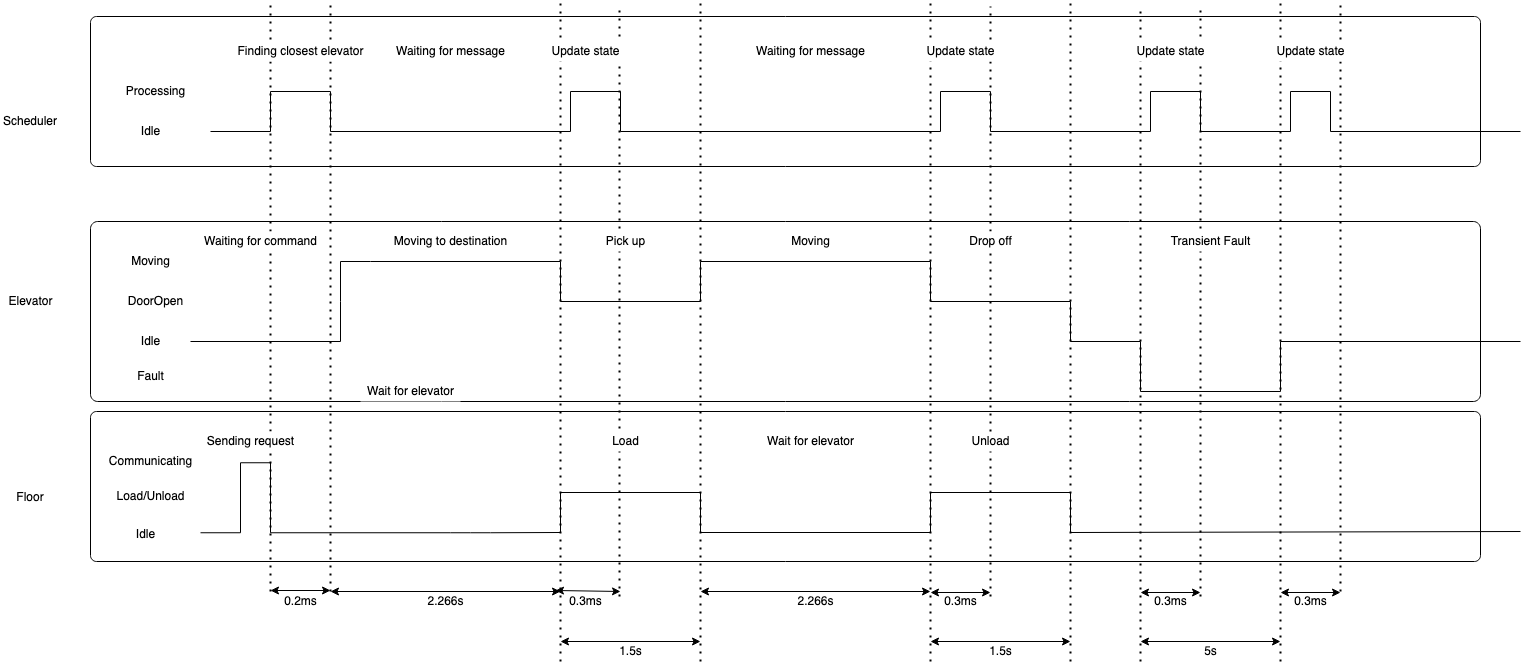

The diagram above was exported from draw.io. Its source (the exported page's mxGraphModel, read from the mxfile embedded in the PNG):
<mxGraphModel dx="1149" dy="926" grid="1" gridSize="10" guides="1" tooltips="1" connect="1" arrows="1" fold="1" page="1" pageScale="1" pageWidth="1100" pageHeight="850" math="0" shadow="0">
  <root>
    <mxCell id="66XpwtzKGTLIBAZlST0M-0" />
    <mxCell id="66XpwtzKGTLIBAZlST0M-1" parent="66XpwtzKGTLIBAZlST0M-0" />
    <mxCell id="66XpwtzKGTLIBAZlST0M-2" value="" style="rounded=1;whiteSpace=wrap;html=1;fillColor=none;arcSize=4;" vertex="1" parent="66XpwtzKGTLIBAZlST0M-1">
      <mxGeometry x="100" y="260" width="1390" height="180" as="geometry" />
    </mxCell>
    <mxCell id="66XpwtzKGTLIBAZlST0M-3" value="" style="rounded=1;whiteSpace=wrap;html=1;fillColor=none;arcSize=4;" vertex="1" parent="66XpwtzKGTLIBAZlST0M-1">
      <mxGeometry x="100" y="450" width="1390" height="150" as="geometry" />
    </mxCell>
    <mxCell id="66XpwtzKGTLIBAZlST0M-4" value="" style="rounded=1;whiteSpace=wrap;html=1;fillColor=none;arcSize=4;" vertex="1" parent="66XpwtzKGTLIBAZlST0M-1">
      <mxGeometry x="100" y="55" width="1390" height="150" as="geometry" />
    </mxCell>
    <mxCell id="66XpwtzKGTLIBAZlST0M-5" value="Floor" style="text;html=1;strokeColor=none;fillColor=none;align=center;verticalAlign=middle;whiteSpace=wrap;rounded=0;" vertex="1" parent="66XpwtzKGTLIBAZlST0M-1">
      <mxGeometry x="20" y="526.25" width="40" height="20" as="geometry" />
    </mxCell>
    <mxCell id="66XpwtzKGTLIBAZlST0M-6" value="Scheduler" style="text;html=1;strokeColor=none;fillColor=none;align=center;verticalAlign=middle;whiteSpace=wrap;rounded=0;" vertex="1" parent="66XpwtzKGTLIBAZlST0M-1">
      <mxGeometry x="20" y="150" width="40" height="20" as="geometry" />
    </mxCell>
    <mxCell id="66XpwtzKGTLIBAZlST0M-7" value="Elevator" style="text;html=1;align=center;verticalAlign=middle;resizable=0;points=[];autosize=1;strokeColor=none;" vertex="1" parent="66XpwtzKGTLIBAZlST0M-1">
      <mxGeometry x="10" y="330" width="60" height="20" as="geometry" />
    </mxCell>
    <mxCell id="66XpwtzKGTLIBAZlST0M-8" value="Processing" style="text;html=1;align=center;verticalAlign=middle;resizable=0;points=[];autosize=1;strokeColor=none;" vertex="1" parent="66XpwtzKGTLIBAZlST0M-1">
      <mxGeometry x="130" y="120" width="70" height="20" as="geometry" />
    </mxCell>
    <mxCell id="66XpwtzKGTLIBAZlST0M-9" value="Idle" style="text;html=1;align=center;verticalAlign=middle;resizable=0;points=[];autosize=1;strokeColor=none;" vertex="1" parent="66XpwtzKGTLIBAZlST0M-1">
      <mxGeometry x="145" y="160" width="30" height="20" as="geometry" />
    </mxCell>
    <mxCell id="66XpwtzKGTLIBAZlST0M-10" value="" style="endArrow=none;html=1;rounded=0;" edge="1" parent="66XpwtzKGTLIBAZlST0M-1">
      <mxGeometry width="50" height="50" relative="1" as="geometry">
        <mxPoint x="220" y="170" as="sourcePoint" />
        <mxPoint x="1530" y="170" as="targetPoint" />
        <Array as="points">
          <mxPoint x="280" y="170" />
          <mxPoint x="280" y="130" />
          <mxPoint x="340" y="130" />
          <mxPoint x="340" y="170" />
          <mxPoint x="580" y="170" />
          <mxPoint x="580" y="130" />
          <mxPoint x="630" y="130" />
          <mxPoint x="630" y="170" />
          <mxPoint x="950" y="170" />
          <mxPoint x="950" y="130" />
          <mxPoint x="1000" y="130" />
          <mxPoint x="1000" y="170" />
          <mxPoint x="1160" y="170" />
          <mxPoint x="1160" y="130" />
          <mxPoint x="1210" y="130" />
          <mxPoint x="1210" y="170" />
          <mxPoint x="1300" y="170" />
          <mxPoint x="1300" y="130" />
          <mxPoint x="1340" y="130" />
          <mxPoint x="1340" y="170" />
        </Array>
      </mxGeometry>
    </mxCell>
    <mxCell id="66XpwtzKGTLIBAZlST0M-11" value="Idle" style="text;html=1;align=center;verticalAlign=middle;resizable=0;points=[];autosize=1;strokeColor=none;" vertex="1" parent="66XpwtzKGTLIBAZlST0M-1">
      <mxGeometry x="145" y="370" width="30" height="20" as="geometry" />
    </mxCell>
    <mxCell id="66XpwtzKGTLIBAZlST0M-12" value="Moving" style="text;html=1;align=center;verticalAlign=middle;resizable=0;points=[];autosize=1;strokeColor=none;" vertex="1" parent="66XpwtzKGTLIBAZlST0M-1">
      <mxGeometry x="135" y="290" width="50" height="20" as="geometry" />
    </mxCell>
    <mxCell id="66XpwtzKGTLIBAZlST0M-13" value="DoorOpen" style="text;html=1;align=center;verticalAlign=middle;resizable=0;points=[];autosize=1;strokeColor=none;" vertex="1" parent="66XpwtzKGTLIBAZlST0M-1">
      <mxGeometry x="130" y="330" width="70" height="20" as="geometry" />
    </mxCell>
    <mxCell id="66XpwtzKGTLIBAZlST0M-14" value="" style="endArrow=none;html=1;rounded=0;" edge="1" parent="66XpwtzKGTLIBAZlST0M-1">
      <mxGeometry width="50" height="50" relative="1" as="geometry">
        <mxPoint x="200" y="380" as="sourcePoint" />
        <mxPoint x="1530" y="380" as="targetPoint" />
        <Array as="points">
          <mxPoint x="350" y="380" />
          <mxPoint x="350" y="340" />
          <mxPoint x="350" y="300" />
          <mxPoint x="380" y="300" />
          <mxPoint x="570" y="300" />
          <mxPoint x="570" y="340" />
          <mxPoint x="710" y="340" />
          <mxPoint x="710" y="300" />
          <mxPoint x="940" y="300" />
          <mxPoint x="940" y="340" />
          <mxPoint x="1080" y="340" />
          <mxPoint x="1080" y="380" />
          <mxPoint x="1150" y="380" />
          <mxPoint x="1150" y="430" />
          <mxPoint x="1290" y="430" />
          <mxPoint x="1290" y="380" />
        </Array>
      </mxGeometry>
    </mxCell>
    <mxCell id="66XpwtzKGTLIBAZlST0M-15" value="Idle" style="text;html=1;align=center;verticalAlign=middle;resizable=0;points=[];autosize=1;strokeColor=none;" vertex="1" parent="66XpwtzKGTLIBAZlST0M-1">
      <mxGeometry x="140" y="562.5" width="30" height="20" as="geometry" />
    </mxCell>
    <mxCell id="66XpwtzKGTLIBAZlST0M-16" value="Load/Unload" style="text;html=1;align=center;verticalAlign=middle;resizable=0;points=[];autosize=1;strokeColor=none;" vertex="1" parent="66XpwtzKGTLIBAZlST0M-1">
      <mxGeometry x="120" y="525" width="80" height="20" as="geometry" />
    </mxCell>
    <mxCell id="66XpwtzKGTLIBAZlST0M-17" value="Communicating" style="text;html=1;align=center;verticalAlign=middle;resizable=0;points=[];autosize=1;strokeColor=none;" vertex="1" parent="66XpwtzKGTLIBAZlST0M-1">
      <mxGeometry x="110" y="490" width="100" height="20" as="geometry" />
    </mxCell>
    <mxCell id="66XpwtzKGTLIBAZlST0M-18" value="" style="endArrow=none;html=1;rounded=0;" edge="1" parent="66XpwtzKGTLIBAZlST0M-1">
      <mxGeometry width="50" height="50" relative="1" as="geometry">
        <mxPoint x="210" y="571.25" as="sourcePoint" />
        <mxPoint x="1530" y="570" as="targetPoint" />
        <Array as="points">
          <mxPoint x="250" y="571.25" />
          <mxPoint x="250" y="501.25" />
          <mxPoint x="280" y="501.25" />
          <mxPoint x="280" y="571.25" />
          <mxPoint x="460" y="571.25" />
          <mxPoint x="480" y="571.25" />
          <mxPoint x="500" y="571.25" />
          <mxPoint x="570" y="571" />
          <mxPoint x="570" y="531" />
          <mxPoint x="710" y="531" />
          <mxPoint x="710" y="571" />
          <mxPoint x="940" y="571" />
          <mxPoint x="940" y="531" />
          <mxPoint x="1080" y="531" />
          <mxPoint x="1080" y="571" />
        </Array>
      </mxGeometry>
    </mxCell>
    <mxCell id="66XpwtzKGTLIBAZlST0M-19" value="" style="endArrow=none;dashed=1;html=1;dashPattern=1 3;strokeWidth=2;" edge="1" parent="66XpwtzKGTLIBAZlST0M-1">
      <mxGeometry width="50" height="50" relative="1" as="geometry">
        <mxPoint x="280" y="630" as="sourcePoint" />
        <mxPoint x="280" y="40" as="targetPoint" />
      </mxGeometry>
    </mxCell>
    <mxCell id="66XpwtzKGTLIBAZlST0M-20" value="" style="endArrow=none;dashed=1;html=1;dashPattern=1 3;strokeWidth=2;" edge="1" parent="66XpwtzKGTLIBAZlST0M-1">
      <mxGeometry width="50" height="50" relative="1" as="geometry">
        <mxPoint x="340" y="629.9999999999998" as="sourcePoint" />
        <mxPoint x="340" y="40" as="targetPoint" />
      </mxGeometry>
    </mxCell>
    <mxCell id="66XpwtzKGTLIBAZlST0M-21" value="" style="endArrow=none;dashed=1;html=1;dashPattern=1 3;strokeWidth=2;" edge="1" parent="66XpwtzKGTLIBAZlST0M-1">
      <mxGeometry width="50" height="50" relative="1" as="geometry">
        <mxPoint x="570" y="700" as="sourcePoint" />
        <mxPoint x="570" y="40" as="targetPoint" />
      </mxGeometry>
    </mxCell>
    <mxCell id="66XpwtzKGTLIBAZlST0M-22" value="" style="endArrow=none;dashed=1;html=1;dashPattern=1 3;strokeWidth=2;" edge="1" parent="66XpwtzKGTLIBAZlST0M-1">
      <mxGeometry width="50" height="50" relative="1" as="geometry">
        <mxPoint x="710" y="700" as="sourcePoint" />
        <mxPoint x="710" y="40" as="targetPoint" />
      </mxGeometry>
    </mxCell>
    <mxCell id="66XpwtzKGTLIBAZlST0M-23" value="" style="endArrow=none;dashed=1;html=1;dashPattern=1 3;strokeWidth=2;" edge="1" parent="66XpwtzKGTLIBAZlST0M-1">
      <mxGeometry width="50" height="50" relative="1" as="geometry">
        <mxPoint x="940" y="700" as="sourcePoint" />
        <mxPoint x="940" y="40" as="targetPoint" />
      </mxGeometry>
    </mxCell>
    <mxCell id="66XpwtzKGTLIBAZlST0M-24" value="" style="endArrow=none;dashed=1;html=1;dashPattern=1 3;strokeWidth=2;" edge="1" parent="66XpwtzKGTLIBAZlST0M-1">
      <mxGeometry width="50" height="50" relative="1" as="geometry">
        <mxPoint x="1080" y="700" as="sourcePoint" />
        <mxPoint x="1080" y="40" as="targetPoint" />
      </mxGeometry>
    </mxCell>
    <mxCell id="66XpwtzKGTLIBAZlST0M-25" value="" style="endArrow=none;dashed=1;html=1;dashPattern=1 3;strokeWidth=2;" edge="1" parent="66XpwtzKGTLIBAZlST0M-1">
      <mxGeometry width="50" height="50" relative="1" as="geometry">
        <mxPoint x="629" y="634.9999999999998" as="sourcePoint" />
        <mxPoint x="629" y="45" as="targetPoint" />
      </mxGeometry>
    </mxCell>
    <mxCell id="66XpwtzKGTLIBAZlST0M-26" value="" style="endArrow=none;dashed=1;html=1;dashPattern=1 3;strokeWidth=2;" edge="1" parent="66XpwtzKGTLIBAZlST0M-1" source="66XpwtzKGTLIBAZlST0M-34">
      <mxGeometry width="50" height="50" relative="1" as="geometry">
        <mxPoint x="1000" y="634.9999999999998" as="sourcePoint" />
        <mxPoint x="1000" y="45" as="targetPoint" />
      </mxGeometry>
    </mxCell>
    <mxCell id="66XpwtzKGTLIBAZlST0M-27" value="Finding closest elevator" style="text;html=1;align=center;verticalAlign=middle;resizable=0;points=[];autosize=1;strokeColor=none;fillColor=#ffffff;" vertex="1" parent="66XpwtzKGTLIBAZlST0M-1">
      <mxGeometry x="240" y="80" width="140" height="20" as="geometry" />
    </mxCell>
    <mxCell id="66XpwtzKGTLIBAZlST0M-28" value="Waiting for message" style="text;html=1;align=center;verticalAlign=middle;resizable=0;points=[];autosize=1;strokeColor=none;fillColor=#ffffff;" vertex="1" parent="66XpwtzKGTLIBAZlST0M-1">
      <mxGeometry x="400" y="80" width="120" height="20" as="geometry" />
    </mxCell>
    <mxCell id="66XpwtzKGTLIBAZlST0M-29" value="Waiting for message" style="text;html=1;align=center;verticalAlign=middle;resizable=0;points=[];autosize=1;strokeColor=none;fillColor=#ffffff;" vertex="1" parent="66XpwtzKGTLIBAZlST0M-1">
      <mxGeometry x="760" y="80" width="120" height="20" as="geometry" />
    </mxCell>
    <mxCell id="66XpwtzKGTLIBAZlST0M-30" value="Waiting for command" style="text;html=1;align=center;verticalAlign=middle;resizable=0;points=[];autosize=1;strokeColor=none;fillColor=#ffffff;" vertex="1" parent="66XpwtzKGTLIBAZlST0M-1">
      <mxGeometry x="205" y="270" width="130" height="20" as="geometry" />
    </mxCell>
    <mxCell id="66XpwtzKGTLIBAZlST0M-31" value="Moving to destination" style="text;html=1;align=center;verticalAlign=middle;resizable=0;points=[];autosize=1;strokeColor=none;fillColor=#ffffff;" vertex="1" parent="66XpwtzKGTLIBAZlST0M-1">
      <mxGeometry x="395" y="270" width="130" height="20" as="geometry" />
    </mxCell>
    <mxCell id="66XpwtzKGTLIBAZlST0M-32" value="Pick up" style="text;html=1;align=center;verticalAlign=middle;resizable=0;points=[];autosize=1;strokeColor=none;fillColor=#ffffff;" vertex="1" parent="66XpwtzKGTLIBAZlST0M-1">
      <mxGeometry x="610" y="270" width="50" height="20" as="geometry" />
    </mxCell>
    <mxCell id="66XpwtzKGTLIBAZlST0M-33" value="Moving" style="text;html=1;align=center;verticalAlign=middle;resizable=0;points=[];autosize=1;strokeColor=none;fillColor=#ffffff;" vertex="1" parent="66XpwtzKGTLIBAZlST0M-1">
      <mxGeometry x="795" y="270" width="50" height="20" as="geometry" />
    </mxCell>
    <mxCell id="66XpwtzKGTLIBAZlST0M-35" value="Sending request" style="text;html=1;align=center;verticalAlign=middle;resizable=0;points=[];autosize=1;strokeColor=none;fillColor=#ffffff;" vertex="1" parent="66XpwtzKGTLIBAZlST0M-1">
      <mxGeometry x="210" y="470" width="100" height="20" as="geometry" />
    </mxCell>
    <mxCell id="66XpwtzKGTLIBAZlST0M-36" value="Wait for elevator" style="text;html=1;align=center;verticalAlign=middle;resizable=0;points=[];autosize=1;strokeColor=none;fillColor=#ffffff;" vertex="1" parent="66XpwtzKGTLIBAZlST0M-1">
      <mxGeometry x="370" y="420" width="100" height="20" as="geometry" />
    </mxCell>
    <mxCell id="66XpwtzKGTLIBAZlST0M-37" value="Load" style="text;html=1;align=center;verticalAlign=middle;resizable=0;points=[];autosize=1;strokeColor=none;fillColor=#ffffff;" vertex="1" parent="66XpwtzKGTLIBAZlST0M-1">
      <mxGeometry x="615" y="470" width="40" height="20" as="geometry" />
    </mxCell>
    <mxCell id="66XpwtzKGTLIBAZlST0M-38" value="Wait for elevator" style="text;html=1;align=center;verticalAlign=middle;resizable=0;points=[];autosize=1;strokeColor=none;fillColor=#ffffff;" vertex="1" parent="66XpwtzKGTLIBAZlST0M-1">
      <mxGeometry x="770" y="470" width="100" height="20" as="geometry" />
    </mxCell>
    <mxCell id="66XpwtzKGTLIBAZlST0M-40" value="Update state" style="text;html=1;align=center;verticalAlign=middle;resizable=0;points=[];autosize=1;strokeColor=none;fillColor=#ffffff;" vertex="1" parent="66XpwtzKGTLIBAZlST0M-1">
      <mxGeometry x="930" y="80" width="80" height="20" as="geometry" />
    </mxCell>
    <mxCell id="66XpwtzKGTLIBAZlST0M-41" value="Update state" style="text;html=1;align=center;verticalAlign=middle;resizable=0;points=[];autosize=1;strokeColor=none;fillColor=#ffffff;" vertex="1" parent="66XpwtzKGTLIBAZlST0M-1">
      <mxGeometry x="555" y="80" width="80" height="20" as="geometry" />
    </mxCell>
    <mxCell id="66XpwtzKGTLIBAZlST0M-42" value="" style="endArrow=classic;startArrow=classic;html=1;" edge="1" parent="66XpwtzKGTLIBAZlST0M-1">
      <mxGeometry width="50" height="50" relative="1" as="geometry">
        <mxPoint x="340" y="630" as="sourcePoint" />
        <mxPoint x="570" y="630" as="targetPoint" />
      </mxGeometry>
    </mxCell>
    <mxCell id="66XpwtzKGTLIBAZlST0M-43" value="2.266s" style="text;html=1;align=center;verticalAlign=middle;resizable=0;points=[];autosize=1;strokeColor=none;" vertex="1" parent="66XpwtzKGTLIBAZlST0M-1">
      <mxGeometry x="430" y="630" width="50" height="20" as="geometry" />
    </mxCell>
    <mxCell id="66XpwtzKGTLIBAZlST0M-44" value="" style="endArrow=classic;startArrow=classic;html=1;" edge="1" parent="66XpwtzKGTLIBAZlST0M-1">
      <mxGeometry width="50" height="50" relative="1" as="geometry">
        <mxPoint x="710" y="630" as="sourcePoint" />
        <mxPoint x="940" y="630" as="targetPoint" />
      </mxGeometry>
    </mxCell>
    <mxCell id="66XpwtzKGTLIBAZlST0M-45" value="2.266s" style="text;html=1;align=center;verticalAlign=middle;resizable=0;points=[];autosize=1;strokeColor=none;" vertex="1" parent="66XpwtzKGTLIBAZlST0M-1">
      <mxGeometry x="800" y="630" width="50" height="20" as="geometry" />
    </mxCell>
    <mxCell id="66XpwtzKGTLIBAZlST0M-46" value="" style="endArrow=classic;startArrow=classic;html=1;" edge="1" parent="66XpwtzKGTLIBAZlST0M-1">
      <mxGeometry width="50" height="50" relative="1" as="geometry">
        <mxPoint x="280" y="629" as="sourcePoint" />
        <mxPoint x="340" y="629" as="targetPoint" />
      </mxGeometry>
    </mxCell>
    <mxCell id="66XpwtzKGTLIBAZlST0M-47" value="0.2ms" style="text;html=1;align=center;verticalAlign=middle;resizable=0;points=[];autosize=1;strokeColor=none;" vertex="1" parent="66XpwtzKGTLIBAZlST0M-1">
      <mxGeometry x="285" y="630" width="50" height="20" as="geometry" />
    </mxCell>
    <mxCell id="66XpwtzKGTLIBAZlST0M-48" value="" style="endArrow=classic;startArrow=classic;html=1;" edge="1" parent="66XpwtzKGTLIBAZlST0M-1">
      <mxGeometry width="50" height="50" relative="1" as="geometry">
        <mxPoint x="565" y="629" as="sourcePoint" />
        <mxPoint x="630" y="630" as="targetPoint" />
      </mxGeometry>
    </mxCell>
    <mxCell id="66XpwtzKGTLIBAZlST0M-49" value="0.3ms" style="text;html=1;align=center;verticalAlign=middle;resizable=0;points=[];autosize=1;strokeColor=none;" vertex="1" parent="66XpwtzKGTLIBAZlST0M-1">
      <mxGeometry x="570" y="630" width="50" height="20" as="geometry" />
    </mxCell>
    <mxCell id="66XpwtzKGTLIBAZlST0M-50" value="" style="endArrow=classic;startArrow=classic;html=1;" edge="1" parent="66XpwtzKGTLIBAZlST0M-1">
      <mxGeometry width="50" height="50" relative="1" as="geometry">
        <mxPoint x="940" y="631" as="sourcePoint" />
        <mxPoint x="1000" y="631" as="targetPoint" />
      </mxGeometry>
    </mxCell>
    <mxCell id="66XpwtzKGTLIBAZlST0M-51" value="0.3ms" style="text;html=1;align=center;verticalAlign=middle;resizable=0;points=[];autosize=1;strokeColor=none;" vertex="1" parent="66XpwtzKGTLIBAZlST0M-1">
      <mxGeometry x="945" y="630" width="50" height="20" as="geometry" />
    </mxCell>
    <mxCell id="66XpwtzKGTLIBAZlST0M-52" value="" style="endArrow=classic;startArrow=classic;html=1;" edge="1" parent="66XpwtzKGTLIBAZlST0M-1">
      <mxGeometry width="50" height="50" relative="1" as="geometry">
        <mxPoint x="570" y="680" as="sourcePoint" />
        <mxPoint x="710" y="680" as="targetPoint" />
      </mxGeometry>
    </mxCell>
    <mxCell id="66XpwtzKGTLIBAZlST0M-53" value="1.5s" style="text;html=1;align=center;verticalAlign=middle;resizable=0;points=[];autosize=1;strokeColor=none;" vertex="1" parent="66XpwtzKGTLIBAZlST0M-1">
      <mxGeometry x="620" y="680" width="40" height="20" as="geometry" />
    </mxCell>
    <mxCell id="66XpwtzKGTLIBAZlST0M-54" value="" style="endArrow=classic;startArrow=classic;html=1;" edge="1" parent="66XpwtzKGTLIBAZlST0M-1">
      <mxGeometry width="50" height="50" relative="1" as="geometry">
        <mxPoint x="940" y="680" as="sourcePoint" />
        <mxPoint x="1080" y="680" as="targetPoint" />
      </mxGeometry>
    </mxCell>
    <mxCell id="66XpwtzKGTLIBAZlST0M-55" value="1.5s" style="text;html=1;align=center;verticalAlign=middle;resizable=0;points=[];autosize=1;strokeColor=none;" vertex="1" parent="66XpwtzKGTLIBAZlST0M-1">
      <mxGeometry x="990" y="680" width="40" height="20" as="geometry" />
    </mxCell>
    <mxCell id="mUwkuJbsLh_qIxFkaLXp-0" value="Fault" style="text;html=1;align=center;verticalAlign=middle;resizable=0;points=[];autosize=1;strokeColor=none;" vertex="1" parent="66XpwtzKGTLIBAZlST0M-1">
      <mxGeometry x="140" y="405" width="40" height="20" as="geometry" />
    </mxCell>
    <mxCell id="mUwkuJbsLh_qIxFkaLXp-1" value="" style="endArrow=none;dashed=1;html=1;dashPattern=1 3;strokeWidth=2;" edge="1" parent="66XpwtzKGTLIBAZlST0M-1">
      <mxGeometry width="50" height="50" relative="1" as="geometry">
        <mxPoint x="1150" y="700" as="sourcePoint" />
        <mxPoint x="1150" y="45" as="targetPoint" />
      </mxGeometry>
    </mxCell>
    <mxCell id="mUwkuJbsLh_qIxFkaLXp-2" value="" style="endArrow=none;dashed=1;html=1;dashPattern=1 3;strokeWidth=2;" edge="1" parent="66XpwtzKGTLIBAZlST0M-1">
      <mxGeometry width="50" height="50" relative="1" as="geometry">
        <mxPoint x="1210" y="634.9999999999998" as="sourcePoint" />
        <mxPoint x="1210" y="45" as="targetPoint" />
      </mxGeometry>
    </mxCell>
    <mxCell id="mUwkuJbsLh_qIxFkaLXp-3" value="" style="endArrow=none;dashed=1;html=1;dashPattern=1 3;strokeWidth=2;" edge="1" parent="66XpwtzKGTLIBAZlST0M-1">
      <mxGeometry width="50" height="50" relative="1" as="geometry">
        <mxPoint x="1290" y="700" as="sourcePoint" />
        <mxPoint x="1290" y="40" as="targetPoint" />
      </mxGeometry>
    </mxCell>
    <mxCell id="mUwkuJbsLh_qIxFkaLXp-4" value="" style="endArrow=classic;startArrow=classic;html=1;" edge="1" parent="66XpwtzKGTLIBAZlST0M-1">
      <mxGeometry width="50" height="50" relative="1" as="geometry">
        <mxPoint x="1150" y="631" as="sourcePoint" />
        <mxPoint x="1210" y="631" as="targetPoint" />
      </mxGeometry>
    </mxCell>
    <mxCell id="mUwkuJbsLh_qIxFkaLXp-5" value="0.3ms" style="text;html=1;align=center;verticalAlign=middle;resizable=0;points=[];autosize=1;strokeColor=none;" vertex="1" parent="66XpwtzKGTLIBAZlST0M-1">
      <mxGeometry x="1155" y="630" width="50" height="20" as="geometry" />
    </mxCell>
    <mxCell id="mUwkuJbsLh_qIxFkaLXp-6" value="" style="endArrow=classic;startArrow=classic;html=1;" edge="1" parent="66XpwtzKGTLIBAZlST0M-1">
      <mxGeometry width="50" height="50" relative="1" as="geometry">
        <mxPoint x="1150" y="680" as="sourcePoint" />
        <mxPoint x="1290" y="680" as="targetPoint" />
      </mxGeometry>
    </mxCell>
    <mxCell id="mUwkuJbsLh_qIxFkaLXp-7" value="5s" style="text;html=1;align=center;verticalAlign=middle;resizable=0;points=[];autosize=1;strokeColor=none;" vertex="1" parent="66XpwtzKGTLIBAZlST0M-1">
      <mxGeometry x="1205" y="680" width="30" height="20" as="geometry" />
    </mxCell>
    <mxCell id="mUwkuJbsLh_qIxFkaLXp-8" value="Update state" style="text;html=1;align=center;verticalAlign=middle;resizable=0;points=[];autosize=1;strokeColor=none;fillColor=#ffffff;" vertex="1" parent="66XpwtzKGTLIBAZlST0M-1">
      <mxGeometry x="1140" y="80" width="80" height="20" as="geometry" />
    </mxCell>
    <mxCell id="mUwkuJbsLh_qIxFkaLXp-10" value="" style="endArrow=none;dashed=1;html=1;dashPattern=1 3;strokeWidth=2;" edge="1" parent="66XpwtzKGTLIBAZlST0M-1">
      <mxGeometry width="50" height="50" relative="1" as="geometry">
        <mxPoint x="1350" y="629.9999999999998" as="sourcePoint" />
        <mxPoint x="1350" y="40" as="targetPoint" />
      </mxGeometry>
    </mxCell>
    <mxCell id="mUwkuJbsLh_qIxFkaLXp-9" value="Update state" style="text;html=1;align=center;verticalAlign=middle;resizable=0;points=[];autosize=1;strokeColor=none;fillColor=#ffffff;" vertex="1" parent="66XpwtzKGTLIBAZlST0M-1">
      <mxGeometry x="1280" y="80" width="80" height="20" as="geometry" />
    </mxCell>
    <mxCell id="mUwkuJbsLh_qIxFkaLXp-11" value="" style="endArrow=classic;startArrow=classic;html=1;" edge="1" parent="66XpwtzKGTLIBAZlST0M-1">
      <mxGeometry width="50" height="50" relative="1" as="geometry">
        <mxPoint x="1290" y="631" as="sourcePoint" />
        <mxPoint x="1350" y="631" as="targetPoint" />
      </mxGeometry>
    </mxCell>
    <mxCell id="mUwkuJbsLh_qIxFkaLXp-12" value="0.3ms" style="text;html=1;align=center;verticalAlign=middle;resizable=0;points=[];autosize=1;strokeColor=none;" vertex="1" parent="66XpwtzKGTLIBAZlST0M-1">
      <mxGeometry x="1295" y="630" width="50" height="20" as="geometry" />
    </mxCell>
    <mxCell id="66XpwtzKGTLIBAZlST0M-39" value="Unload" style="text;html=1;align=center;verticalAlign=middle;resizable=0;points=[];autosize=1;strokeColor=none;fillColor=#ffffff;" vertex="1" parent="66XpwtzKGTLIBAZlST0M-1">
      <mxGeometry x="975" y="470" width="50" height="20" as="geometry" />
    </mxCell>
    <mxCell id="mUwkuJbsLh_qIxFkaLXp-13" value="" style="endArrow=none;dashed=1;html=1;dashPattern=1 3;strokeWidth=2;" edge="1" parent="66XpwtzKGTLIBAZlST0M-1" target="66XpwtzKGTLIBAZlST0M-39">
      <mxGeometry width="50" height="50" relative="1" as="geometry">
        <mxPoint x="1000" y="634.9999999999998" as="sourcePoint" />
        <mxPoint x="1000" y="45" as="targetPoint" />
      </mxGeometry>
    </mxCell>
    <mxCell id="66XpwtzKGTLIBAZlST0M-34" value="Drop off" style="text;html=1;align=center;verticalAlign=middle;resizable=0;points=[];autosize=1;strokeColor=none;fillColor=#ffffff;" vertex="1" parent="66XpwtzKGTLIBAZlST0M-1">
      <mxGeometry x="970" y="270" width="60" height="20" as="geometry" />
    </mxCell>
    <mxCell id="mUwkuJbsLh_qIxFkaLXp-14" value="" style="endArrow=none;dashed=1;html=1;dashPattern=1 3;strokeWidth=2;" edge="1" parent="66XpwtzKGTLIBAZlST0M-1" source="66XpwtzKGTLIBAZlST0M-39" target="66XpwtzKGTLIBAZlST0M-34">
      <mxGeometry width="50" height="50" relative="1" as="geometry">
        <mxPoint x="995.1149425287358" y="470" as="sourcePoint" />
        <mxPoint x="1000" y="45" as="targetPoint" />
      </mxGeometry>
    </mxCell>
    <mxCell id="mUwkuJbsLh_qIxFkaLXp-15" value="Transient Fault" style="text;html=1;align=center;verticalAlign=middle;resizable=0;points=[];autosize=1;strokeColor=none;fillColor=#ffffff;" vertex="1" parent="66XpwtzKGTLIBAZlST0M-1">
      <mxGeometry x="1170" y="270" width="100" height="20" as="geometry" />
    </mxCell>
  </root>
</mxGraphModel>